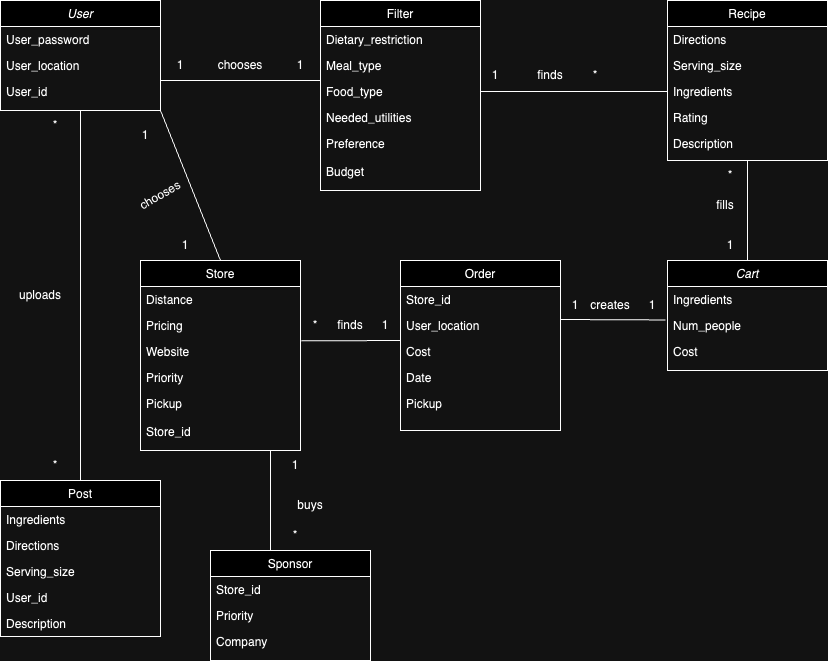

The diagram above was exported from draw.io. Its source (the exported page's mxGraphModel, read from the mxfile embedded in the PNG):
<mxGraphModel dx="954" dy="595" grid="1" gridSize="10" guides="1" tooltips="1" connect="1" arrows="1" fold="1" page="1" pageScale="1" pageWidth="827" pageHeight="1169" math="0" shadow="0">
  <root>
    <mxCell id="WIyWlLk6GJQsqaUBKTNV-0" />
    <mxCell id="WIyWlLk6GJQsqaUBKTNV-1" parent="WIyWlLk6GJQsqaUBKTNV-0" />
    <mxCell id="zkfFHV4jXpPFQw0GAbJ--0" value="User" style="swimlane;fontStyle=2;align=center;verticalAlign=top;childLayout=stackLayout;horizontal=1;startSize=26;horizontalStack=0;resizeParent=1;resizeLast=0;collapsible=1;marginBottom=0;rounded=0;shadow=0;strokeWidth=1;" parent="WIyWlLk6GJQsqaUBKTNV-1" vertex="1">
      <mxGeometry y="120" width="160" height="110" as="geometry">
        <mxRectangle x="230" y="140" width="160" height="26" as="alternateBounds" />
      </mxGeometry>
    </mxCell>
    <mxCell id="zkfFHV4jXpPFQw0GAbJ--2" value="User_password" style="text;align=left;verticalAlign=top;spacingLeft=4;spacingRight=4;overflow=hidden;rotatable=0;points=[[0,0.5],[1,0.5]];portConstraint=eastwest;rounded=0;shadow=0;html=0;" parent="zkfFHV4jXpPFQw0GAbJ--0" vertex="1">
      <mxGeometry y="26" width="160" height="26" as="geometry" />
    </mxCell>
    <mxCell id="zkfFHV4jXpPFQw0GAbJ--3" value="User_location" style="text;align=left;verticalAlign=top;spacingLeft=4;spacingRight=4;overflow=hidden;rotatable=0;points=[[0,0.5],[1,0.5]];portConstraint=eastwest;rounded=0;shadow=0;html=0;" parent="zkfFHV4jXpPFQw0GAbJ--0" vertex="1">
      <mxGeometry y="52" width="160" height="26" as="geometry" />
    </mxCell>
    <mxCell id="zkfFHV4jXpPFQw0GAbJ--1" value="User_id" style="text;align=left;verticalAlign=top;spacingLeft=4;spacingRight=4;overflow=hidden;rotatable=0;points=[[0,0.5],[1,0.5]];portConstraint=eastwest;" parent="zkfFHV4jXpPFQw0GAbJ--0" vertex="1">
      <mxGeometry y="78" width="160" height="26" as="geometry" />
    </mxCell>
    <mxCell id="YBQci52aXPO7qpceEBBC-13" value="Filter" style="swimlane;fontStyle=0;align=center;verticalAlign=top;childLayout=stackLayout;horizontal=1;startSize=26;horizontalStack=0;resizeParent=1;resizeLast=0;collapsible=1;marginBottom=0;rounded=0;shadow=0;strokeWidth=1;" parent="WIyWlLk6GJQsqaUBKTNV-1" vertex="1">
      <mxGeometry x="320" y="120" width="160" height="190" as="geometry">
        <mxRectangle x="550" y="140" width="160" height="26" as="alternateBounds" />
      </mxGeometry>
    </mxCell>
    <mxCell id="YBQci52aXPO7qpceEBBC-14" value="Dietary_restriction" style="text;align=left;verticalAlign=top;spacingLeft=4;spacingRight=4;overflow=hidden;rotatable=0;points=[[0,0.5],[1,0.5]];portConstraint=eastwest;" parent="YBQci52aXPO7qpceEBBC-13" vertex="1">
      <mxGeometry y="26" width="160" height="26" as="geometry" />
    </mxCell>
    <mxCell id="YBQci52aXPO7qpceEBBC-15" value="Meal_type" style="text;align=left;verticalAlign=top;spacingLeft=4;spacingRight=4;overflow=hidden;rotatable=0;points=[[0,0.5],[1,0.5]];portConstraint=eastwest;rounded=0;shadow=0;html=0;" parent="YBQci52aXPO7qpceEBBC-13" vertex="1">
      <mxGeometry y="52" width="160" height="26" as="geometry" />
    </mxCell>
    <mxCell id="YBQci52aXPO7qpceEBBC-16" value="Food_type" style="text;align=left;verticalAlign=top;spacingLeft=4;spacingRight=4;overflow=hidden;rotatable=0;points=[[0,0.5],[1,0.5]];portConstraint=eastwest;rounded=0;shadow=0;html=0;" parent="YBQci52aXPO7qpceEBBC-13" vertex="1">
      <mxGeometry y="78" width="160" height="26" as="geometry" />
    </mxCell>
    <mxCell id="YBQci52aXPO7qpceEBBC-17" value="Needed_utilities" style="text;align=left;verticalAlign=top;spacingLeft=4;spacingRight=4;overflow=hidden;rotatable=0;points=[[0,0.5],[1,0.5]];portConstraint=eastwest;rounded=0;shadow=0;html=0;" parent="YBQci52aXPO7qpceEBBC-13" vertex="1">
      <mxGeometry y="104" width="160" height="26" as="geometry" />
    </mxCell>
    <mxCell id="YBQci52aXPO7qpceEBBC-18" value="Preference&#10;&#10;Budget" style="text;align=left;verticalAlign=top;spacingLeft=4;spacingRight=4;overflow=hidden;rotatable=0;points=[[0,0.5],[1,0.5]];portConstraint=eastwest;rounded=0;shadow=0;html=0;" parent="YBQci52aXPO7qpceEBBC-13" vertex="1">
      <mxGeometry y="130" width="160" height="60" as="geometry" />
    </mxCell>
    <mxCell id="YBQci52aXPO7qpceEBBC-19" value="Order" style="swimlane;fontStyle=0;align=center;verticalAlign=top;childLayout=stackLayout;horizontal=1;startSize=26;horizontalStack=0;resizeParent=1;resizeLast=0;collapsible=1;marginBottom=0;rounded=0;shadow=0;strokeWidth=1;" parent="WIyWlLk6GJQsqaUBKTNV-1" vertex="1">
      <mxGeometry x="400" y="380" width="160" height="170" as="geometry">
        <mxRectangle x="550" y="140" width="160" height="26" as="alternateBounds" />
      </mxGeometry>
    </mxCell>
    <mxCell id="YBQci52aXPO7qpceEBBC-20" value="Store_id" style="text;align=left;verticalAlign=top;spacingLeft=4;spacingRight=4;overflow=hidden;rotatable=0;points=[[0,0.5],[1,0.5]];portConstraint=eastwest;" parent="YBQci52aXPO7qpceEBBC-19" vertex="1">
      <mxGeometry y="26" width="160" height="26" as="geometry" />
    </mxCell>
    <mxCell id="YBQci52aXPO7qpceEBBC-21" value="User_location" style="text;align=left;verticalAlign=top;spacingLeft=4;spacingRight=4;overflow=hidden;rotatable=0;points=[[0,0.5],[1,0.5]];portConstraint=eastwest;rounded=0;shadow=0;html=0;" parent="YBQci52aXPO7qpceEBBC-19" vertex="1">
      <mxGeometry y="52" width="160" height="26" as="geometry" />
    </mxCell>
    <mxCell id="YBQci52aXPO7qpceEBBC-22" value="Cost" style="text;align=left;verticalAlign=top;spacingLeft=4;spacingRight=4;overflow=hidden;rotatable=0;points=[[0,0.5],[1,0.5]];portConstraint=eastwest;rounded=0;shadow=0;html=0;" parent="YBQci52aXPO7qpceEBBC-19" vertex="1">
      <mxGeometry y="78" width="160" height="26" as="geometry" />
    </mxCell>
    <mxCell id="YBQci52aXPO7qpceEBBC-23" value="Date" style="text;align=left;verticalAlign=top;spacingLeft=4;spacingRight=4;overflow=hidden;rotatable=0;points=[[0,0.5],[1,0.5]];portConstraint=eastwest;rounded=0;shadow=0;html=0;" parent="YBQci52aXPO7qpceEBBC-19" vertex="1">
      <mxGeometry y="104" width="160" height="26" as="geometry" />
    </mxCell>
    <mxCell id="YBQci52aXPO7qpceEBBC-24" value="Pickup" style="text;align=left;verticalAlign=top;spacingLeft=4;spacingRight=4;overflow=hidden;rotatable=0;points=[[0,0.5],[1,0.5]];portConstraint=eastwest;rounded=0;shadow=0;html=0;" parent="YBQci52aXPO7qpceEBBC-19" vertex="1">
      <mxGeometry y="130" width="160" height="30" as="geometry" />
    </mxCell>
    <mxCell id="YBQci52aXPO7qpceEBBC-31" value="Post" style="swimlane;fontStyle=0;align=center;verticalAlign=top;childLayout=stackLayout;horizontal=1;startSize=26;horizontalStack=0;resizeParent=1;resizeLast=0;collapsible=1;marginBottom=0;rounded=0;shadow=0;strokeWidth=1;" parent="WIyWlLk6GJQsqaUBKTNV-1" vertex="1">
      <mxGeometry y="600" width="160" height="156" as="geometry">
        <mxRectangle x="550" y="140" width="160" height="26" as="alternateBounds" />
      </mxGeometry>
    </mxCell>
    <mxCell id="YBQci52aXPO7qpceEBBC-32" value="Ingredients" style="text;align=left;verticalAlign=top;spacingLeft=4;spacingRight=4;overflow=hidden;rotatable=0;points=[[0,0.5],[1,0.5]];portConstraint=eastwest;" parent="YBQci52aXPO7qpceEBBC-31" vertex="1">
      <mxGeometry y="26" width="160" height="26" as="geometry" />
    </mxCell>
    <mxCell id="YBQci52aXPO7qpceEBBC-33" value="Directions" style="text;align=left;verticalAlign=top;spacingLeft=4;spacingRight=4;overflow=hidden;rotatable=0;points=[[0,0.5],[1,0.5]];portConstraint=eastwest;rounded=0;shadow=0;html=0;" parent="YBQci52aXPO7qpceEBBC-31" vertex="1">
      <mxGeometry y="52" width="160" height="26" as="geometry" />
    </mxCell>
    <mxCell id="YBQci52aXPO7qpceEBBC-34" value="Serving_size" style="text;align=left;verticalAlign=top;spacingLeft=4;spacingRight=4;overflow=hidden;rotatable=0;points=[[0,0.5],[1,0.5]];portConstraint=eastwest;rounded=0;shadow=0;html=0;" parent="YBQci52aXPO7qpceEBBC-31" vertex="1">
      <mxGeometry y="78" width="160" height="26" as="geometry" />
    </mxCell>
    <mxCell id="YBQci52aXPO7qpceEBBC-35" value="User_id" style="text;align=left;verticalAlign=top;spacingLeft=4;spacingRight=4;overflow=hidden;rotatable=0;points=[[0,0.5],[1,0.5]];portConstraint=eastwest;rounded=0;shadow=0;html=0;" parent="YBQci52aXPO7qpceEBBC-31" vertex="1">
      <mxGeometry y="104" width="160" height="26" as="geometry" />
    </mxCell>
    <mxCell id="nodDA5UMQBi0jPg5TFLG-4" value="Description" style="text;align=left;verticalAlign=top;spacingLeft=4;spacingRight=4;overflow=hidden;rotatable=0;points=[[0,0.5],[1,0.5]];portConstraint=eastwest;rounded=0;shadow=0;html=0;" vertex="1" parent="YBQci52aXPO7qpceEBBC-31">
      <mxGeometry y="130" width="160" height="26" as="geometry" />
    </mxCell>
    <mxCell id="8SW4E27SdKRemRt__Nma-4" value="1" style="text;html=1;strokeColor=none;fillColor=none;align=center;verticalAlign=middle;whiteSpace=wrap;rounded=0;" parent="WIyWlLk6GJQsqaUBKTNV-1" vertex="1">
      <mxGeometry x="150" y="170" width="60" height="30" as="geometry" />
    </mxCell>
    <mxCell id="8SW4E27SdKRemRt__Nma-5" value="chooses" style="text;html=1;strokeColor=none;fillColor=none;align=center;verticalAlign=middle;whiteSpace=wrap;rounded=0;" parent="WIyWlLk6GJQsqaUBKTNV-1" vertex="1">
      <mxGeometry x="210" y="170" width="60" height="30" as="geometry" />
    </mxCell>
    <mxCell id="8SW4E27SdKRemRt__Nma-6" value="1" style="text;html=1;strokeColor=none;fillColor=none;align=center;verticalAlign=middle;whiteSpace=wrap;rounded=0;" parent="WIyWlLk6GJQsqaUBKTNV-1" vertex="1">
      <mxGeometry x="270" y="170" width="60" height="30" as="geometry" />
    </mxCell>
    <mxCell id="zkfFHV4jXpPFQw0GAbJ--17" value="Recipe" style="swimlane;fontStyle=0;align=center;verticalAlign=top;childLayout=stackLayout;horizontal=1;startSize=26;horizontalStack=0;resizeParent=1;resizeLast=0;collapsible=1;marginBottom=0;rounded=0;shadow=0;strokeWidth=1;" parent="WIyWlLk6GJQsqaUBKTNV-1" vertex="1">
      <mxGeometry x="667" y="120" width="160" height="160" as="geometry">
        <mxRectangle x="550" y="140" width="160" height="26" as="alternateBounds" />
      </mxGeometry>
    </mxCell>
    <mxCell id="zkfFHV4jXpPFQw0GAbJ--18" value="Directions" style="text;align=left;verticalAlign=top;spacingLeft=4;spacingRight=4;overflow=hidden;rotatable=0;points=[[0,0.5],[1,0.5]];portConstraint=eastwest;" parent="zkfFHV4jXpPFQw0GAbJ--17" vertex="1">
      <mxGeometry y="26" width="160" height="26" as="geometry" />
    </mxCell>
    <mxCell id="zkfFHV4jXpPFQw0GAbJ--19" value="Serving_size" style="text;align=left;verticalAlign=top;spacingLeft=4;spacingRight=4;overflow=hidden;rotatable=0;points=[[0,0.5],[1,0.5]];portConstraint=eastwest;rounded=0;shadow=0;html=0;" parent="zkfFHV4jXpPFQw0GAbJ--17" vertex="1">
      <mxGeometry y="52" width="160" height="26" as="geometry" />
    </mxCell>
    <mxCell id="zkfFHV4jXpPFQw0GAbJ--20" value="Ingredients" style="text;align=left;verticalAlign=top;spacingLeft=4;spacingRight=4;overflow=hidden;rotatable=0;points=[[0,0.5],[1,0.5]];portConstraint=eastwest;rounded=0;shadow=0;html=0;" parent="zkfFHV4jXpPFQw0GAbJ--17" vertex="1">
      <mxGeometry y="78" width="160" height="26" as="geometry" />
    </mxCell>
    <mxCell id="zkfFHV4jXpPFQw0GAbJ--21" value="Rating" style="text;align=left;verticalAlign=top;spacingLeft=4;spacingRight=4;overflow=hidden;rotatable=0;points=[[0,0.5],[1,0.5]];portConstraint=eastwest;rounded=0;shadow=0;html=0;" parent="zkfFHV4jXpPFQw0GAbJ--17" vertex="1">
      <mxGeometry y="104" width="160" height="26" as="geometry" />
    </mxCell>
    <mxCell id="nodDA5UMQBi0jPg5TFLG-3" value="Description" style="text;align=left;verticalAlign=top;spacingLeft=4;spacingRight=4;overflow=hidden;rotatable=0;points=[[0,0.5],[1,0.5]];portConstraint=eastwest;rounded=0;shadow=0;html=0;" vertex="1" parent="zkfFHV4jXpPFQw0GAbJ--17">
      <mxGeometry y="130" width="160" height="26" as="geometry" />
    </mxCell>
    <mxCell id="8SW4E27SdKRemRt__Nma-9" style="edgeStyle=orthogonalEdgeStyle;rounded=0;orthogonalLoop=1;jettySize=auto;html=1;exitX=1;exitY=0.5;exitDx=0;exitDy=0;entryX=0;entryY=0.5;entryDx=0;entryDy=0;endArrow=none;endFill=0;" parent="WIyWlLk6GJQsqaUBKTNV-1" source="YBQci52aXPO7qpceEBBC-16" target="zkfFHV4jXpPFQw0GAbJ--20" edge="1">
      <mxGeometry relative="1" as="geometry" />
    </mxCell>
    <mxCell id="8SW4E27SdKRemRt__Nma-10" value="1" style="text;html=1;strokeColor=none;fillColor=none;align=center;verticalAlign=middle;whiteSpace=wrap;rounded=0;" parent="WIyWlLk6GJQsqaUBKTNV-1" vertex="1">
      <mxGeometry x="480" y="180" width="30" height="30" as="geometry" />
    </mxCell>
    <mxCell id="8SW4E27SdKRemRt__Nma-14" value="*" style="text;html=1;strokeColor=none;fillColor=none;align=center;verticalAlign=middle;whiteSpace=wrap;rounded=0;" parent="WIyWlLk6GJQsqaUBKTNV-1" vertex="1">
      <mxGeometry x="580" y="180" width="30" height="30" as="geometry" />
    </mxCell>
    <mxCell id="8SW4E27SdKRemRt__Nma-15" value="finds" style="text;html=1;strokeColor=none;fillColor=none;align=center;verticalAlign=middle;whiteSpace=wrap;rounded=0;" parent="WIyWlLk6GJQsqaUBKTNV-1" vertex="1">
      <mxGeometry x="520" y="180" width="60" height="30" as="geometry" />
    </mxCell>
    <mxCell id="8SW4E27SdKRemRt__Nma-20" value="" style="endArrow=none;html=1;rounded=0;exitX=0.5;exitY=0;exitDx=0;exitDy=0;" parent="WIyWlLk6GJQsqaUBKTNV-1" source="YBQci52aXPO7qpceEBBC-9" edge="1">
      <mxGeometry width="50" height="50" relative="1" as="geometry">
        <mxPoint x="650" y="300" as="sourcePoint" />
        <mxPoint x="747" y="280" as="targetPoint" />
      </mxGeometry>
    </mxCell>
    <mxCell id="8SW4E27SdKRemRt__Nma-22" value="*" style="text;html=1;strokeColor=none;fillColor=none;align=center;verticalAlign=middle;whiteSpace=wrap;rounded=0;" parent="WIyWlLk6GJQsqaUBKTNV-1" vertex="1">
      <mxGeometry x="710" y="280" width="40" height="30" as="geometry" />
    </mxCell>
    <mxCell id="8SW4E27SdKRemRt__Nma-23" value="1" style="text;html=1;strokeColor=none;fillColor=none;align=center;verticalAlign=middle;whiteSpace=wrap;rounded=0;" parent="WIyWlLk6GJQsqaUBKTNV-1" vertex="1">
      <mxGeometry x="710" y="350" width="40" height="30" as="geometry" />
    </mxCell>
    <mxCell id="8SW4E27SdKRemRt__Nma-25" value="fills" style="text;html=1;strokeColor=none;fillColor=none;align=center;verticalAlign=middle;whiteSpace=wrap;rounded=0;rotation=0;" parent="WIyWlLk6GJQsqaUBKTNV-1" vertex="1">
      <mxGeometry x="700" y="310" width="50" height="30" as="geometry" />
    </mxCell>
    <mxCell id="8SW4E27SdKRemRt__Nma-27" value="" style="endArrow=none;html=1;rounded=0;entryX=-0.013;entryY=0.286;entryDx=0;entryDy=0;entryPerimeter=0;" parent="WIyWlLk6GJQsqaUBKTNV-1" target="YBQci52aXPO7qpceEBBC-11" edge="1">
      <mxGeometry width="50" height="50" relative="1" as="geometry">
        <mxPoint x="560" y="439" as="sourcePoint" />
        <mxPoint x="610" y="440" as="targetPoint" />
      </mxGeometry>
    </mxCell>
    <mxCell id="8SW4E27SdKRemRt__Nma-28" value="1" style="text;html=1;strokeColor=none;fillColor=none;align=center;verticalAlign=middle;whiteSpace=wrap;rounded=0;" parent="WIyWlLk6GJQsqaUBKTNV-1" vertex="1">
      <mxGeometry x="637" y="410" width="30" height="30" as="geometry" />
    </mxCell>
    <mxCell id="8SW4E27SdKRemRt__Nma-29" value="1" style="text;html=1;strokeColor=none;fillColor=none;align=center;verticalAlign=middle;whiteSpace=wrap;rounded=0;" parent="WIyWlLk6GJQsqaUBKTNV-1" vertex="1">
      <mxGeometry x="560" y="410" width="30" height="30" as="geometry" />
    </mxCell>
    <mxCell id="8SW4E27SdKRemRt__Nma-30" value="" style="endArrow=none;html=1;rounded=0;exitX=0.5;exitY=0;exitDx=0;exitDy=0;" parent="WIyWlLk6GJQsqaUBKTNV-1" source="YBQci52aXPO7qpceEBBC-31" edge="1">
      <mxGeometry width="50" height="50" relative="1" as="geometry">
        <mxPoint x="30" y="280" as="sourcePoint" />
        <mxPoint x="80" y="230" as="targetPoint" />
      </mxGeometry>
    </mxCell>
    <mxCell id="8SW4E27SdKRemRt__Nma-31" value="*" style="text;html=1;strokeColor=none;fillColor=none;align=center;verticalAlign=middle;whiteSpace=wrap;rounded=0;" parent="WIyWlLk6GJQsqaUBKTNV-1" vertex="1">
      <mxGeometry x="40" y="230" width="30" height="30" as="geometry" />
    </mxCell>
    <mxCell id="8SW4E27SdKRemRt__Nma-32" value="" style="endArrow=none;html=1;rounded=0;" parent="WIyWlLk6GJQsqaUBKTNV-1" edge="1">
      <mxGeometry width="50" height="50" relative="1" as="geometry">
        <mxPoint x="160" y="200" as="sourcePoint" />
        <mxPoint x="320" y="200" as="targetPoint" />
      </mxGeometry>
    </mxCell>
    <mxCell id="8SW4E27SdKRemRt__Nma-33" value="*" style="text;html=1;strokeColor=none;fillColor=none;align=center;verticalAlign=middle;whiteSpace=wrap;rounded=0;" parent="WIyWlLk6GJQsqaUBKTNV-1" vertex="1">
      <mxGeometry x="40" y="570" width="30" height="30" as="geometry" />
    </mxCell>
    <mxCell id="8SW4E27SdKRemRt__Nma-34" value="uploads" style="text;html=1;strokeColor=none;fillColor=none;align=center;verticalAlign=middle;whiteSpace=wrap;rounded=0;" parent="WIyWlLk6GJQsqaUBKTNV-1" vertex="1">
      <mxGeometry x="10" y="400" width="60" height="30" as="geometry" />
    </mxCell>
    <mxCell id="YBQci52aXPO7qpceEBBC-25" value="Sponsor" style="swimlane;fontStyle=0;align=center;verticalAlign=top;childLayout=stackLayout;horizontal=1;startSize=26;horizontalStack=0;resizeParent=1;resizeLast=0;collapsible=1;marginBottom=0;rounded=0;shadow=0;strokeWidth=1;" parent="WIyWlLk6GJQsqaUBKTNV-1" vertex="1">
      <mxGeometry x="210" y="670" width="160" height="110" as="geometry">
        <mxRectangle x="550" y="140" width="160" height="26" as="alternateBounds" />
      </mxGeometry>
    </mxCell>
    <mxCell id="YBQci52aXPO7qpceEBBC-26" value="Store_id" style="text;align=left;verticalAlign=top;spacingLeft=4;spacingRight=4;overflow=hidden;rotatable=0;points=[[0,0.5],[1,0.5]];portConstraint=eastwest;" parent="YBQci52aXPO7qpceEBBC-25" vertex="1">
      <mxGeometry y="26" width="160" height="26" as="geometry" />
    </mxCell>
    <mxCell id="YBQci52aXPO7qpceEBBC-27" value="Priority" style="text;align=left;verticalAlign=top;spacingLeft=4;spacingRight=4;overflow=hidden;rotatable=0;points=[[0,0.5],[1,0.5]];portConstraint=eastwest;rounded=0;shadow=0;html=0;" parent="YBQci52aXPO7qpceEBBC-25" vertex="1">
      <mxGeometry y="52" width="160" height="26" as="geometry" />
    </mxCell>
    <mxCell id="YBQci52aXPO7qpceEBBC-28" value="Company" style="text;align=left;verticalAlign=top;spacingLeft=4;spacingRight=4;overflow=hidden;rotatable=0;points=[[0,0.5],[1,0.5]];portConstraint=eastwest;rounded=0;shadow=0;html=0;" parent="YBQci52aXPO7qpceEBBC-25" vertex="1">
      <mxGeometry y="78" width="160" height="26" as="geometry" />
    </mxCell>
    <mxCell id="8SW4E27SdKRemRt__Nma-35" value="" style="endArrow=none;html=1;rounded=0;entryX=1.005;entryY=0.091;entryDx=0;entryDy=0;entryPerimeter=0;" parent="WIyWlLk6GJQsqaUBKTNV-1" target="YBQci52aXPO7qpceEBBC-3" edge="1">
      <mxGeometry width="50" height="50" relative="1" as="geometry">
        <mxPoint x="400" y="460" as="sourcePoint" />
        <mxPoint x="350" y="470" as="targetPoint" />
      </mxGeometry>
    </mxCell>
    <mxCell id="8SW4E27SdKRemRt__Nma-36" value="1" style="text;html=1;strokeColor=none;fillColor=none;align=center;verticalAlign=middle;whiteSpace=wrap;rounded=0;" parent="WIyWlLk6GJQsqaUBKTNV-1" vertex="1">
      <mxGeometry x="370" y="430" width="30" height="30" as="geometry" />
    </mxCell>
    <mxCell id="8SW4E27SdKRemRt__Nma-38" value="*" style="text;html=1;strokeColor=none;fillColor=none;align=center;verticalAlign=middle;whiteSpace=wrap;rounded=0;" parent="WIyWlLk6GJQsqaUBKTNV-1" vertex="1">
      <mxGeometry x="300" y="430" width="30" height="30" as="geometry" />
    </mxCell>
    <mxCell id="8SW4E27SdKRemRt__Nma-39" value="finds" style="text;html=1;strokeColor=none;fillColor=none;align=center;verticalAlign=middle;whiteSpace=wrap;rounded=0;" parent="WIyWlLk6GJQsqaUBKTNV-1" vertex="1">
      <mxGeometry x="320" y="430" width="60" height="30" as="geometry" />
    </mxCell>
    <mxCell id="8SW4E27SdKRemRt__Nma-40" value="creates" style="text;html=1;strokeColor=none;fillColor=none;align=center;verticalAlign=middle;whiteSpace=wrap;rounded=0;" parent="WIyWlLk6GJQsqaUBKTNV-1" vertex="1">
      <mxGeometry x="580" y="410" width="60" height="30" as="geometry" />
    </mxCell>
    <mxCell id="8SW4E27SdKRemRt__Nma-42" value="" style="endArrow=none;html=1;rounded=0;" parent="WIyWlLk6GJQsqaUBKTNV-1" edge="1">
      <mxGeometry width="50" height="50" relative="1" as="geometry">
        <mxPoint x="270" y="570" as="sourcePoint" />
        <mxPoint x="270" y="670" as="targetPoint" />
      </mxGeometry>
    </mxCell>
    <mxCell id="8SW4E27SdKRemRt__Nma-43" value="buys" style="text;html=1;strokeColor=none;fillColor=none;align=center;verticalAlign=middle;whiteSpace=wrap;rounded=0;" parent="WIyWlLk6GJQsqaUBKTNV-1" vertex="1">
      <mxGeometry x="280" y="610" width="60" height="30" as="geometry" />
    </mxCell>
    <mxCell id="8SW4E27SdKRemRt__Nma-44" value="1" style="text;html=1;strokeColor=none;fillColor=none;align=center;verticalAlign=middle;whiteSpace=wrap;rounded=0;" parent="WIyWlLk6GJQsqaUBKTNV-1" vertex="1">
      <mxGeometry x="280" y="570" width="30" height="30" as="geometry" />
    </mxCell>
    <mxCell id="8SW4E27SdKRemRt__Nma-46" value="*" style="text;html=1;strokeColor=none;fillColor=none;align=center;verticalAlign=middle;whiteSpace=wrap;rounded=0;" parent="WIyWlLk6GJQsqaUBKTNV-1" vertex="1">
      <mxGeometry x="280" y="640" width="30" height="30" as="geometry" />
    </mxCell>
    <mxCell id="YBQci52aXPO7qpceEBBC-9" value="Cart" style="swimlane;fontStyle=2;align=center;verticalAlign=top;childLayout=stackLayout;horizontal=1;startSize=26;horizontalStack=0;resizeParent=1;resizeLast=0;collapsible=1;marginBottom=0;rounded=0;shadow=0;strokeWidth=1;" parent="WIyWlLk6GJQsqaUBKTNV-1" vertex="1">
      <mxGeometry x="667" y="380" width="160" height="110" as="geometry">
        <mxRectangle x="230" y="140" width="160" height="26" as="alternateBounds" />
      </mxGeometry>
    </mxCell>
    <mxCell id="YBQci52aXPO7qpceEBBC-10" value="Ingredients" style="text;align=left;verticalAlign=top;spacingLeft=4;spacingRight=4;overflow=hidden;rotatable=0;points=[[0,0.5],[1,0.5]];portConstraint=eastwest;" parent="YBQci52aXPO7qpceEBBC-9" vertex="1">
      <mxGeometry y="26" width="160" height="26" as="geometry" />
    </mxCell>
    <mxCell id="YBQci52aXPO7qpceEBBC-11" value="Num_people" style="text;align=left;verticalAlign=top;spacingLeft=4;spacingRight=4;overflow=hidden;rotatable=0;points=[[0,0.5],[1,0.5]];portConstraint=eastwest;rounded=0;shadow=0;html=0;" parent="YBQci52aXPO7qpceEBBC-9" vertex="1">
      <mxGeometry y="52" width="160" height="26" as="geometry" />
    </mxCell>
    <mxCell id="YBQci52aXPO7qpceEBBC-12" value="Cost" style="text;align=left;verticalAlign=top;spacingLeft=4;spacingRight=4;overflow=hidden;rotatable=0;points=[[0,0.5],[1,0.5]];portConstraint=eastwest;rounded=0;shadow=0;html=0;" parent="YBQci52aXPO7qpceEBBC-9" vertex="1">
      <mxGeometry y="78" width="160" height="26" as="geometry" />
    </mxCell>
    <mxCell id="YBQci52aXPO7qpceEBBC-0" value="Store" style="swimlane;fontStyle=0;align=center;verticalAlign=top;childLayout=stackLayout;horizontal=1;startSize=26;horizontalStack=0;resizeParent=1;resizeLast=0;collapsible=1;marginBottom=0;rounded=0;shadow=0;strokeWidth=1;" parent="WIyWlLk6GJQsqaUBKTNV-1" vertex="1">
      <mxGeometry x="140" y="380" width="160" height="190" as="geometry">
        <mxRectangle x="550" y="140" width="160" height="26" as="alternateBounds" />
      </mxGeometry>
    </mxCell>
    <mxCell id="YBQci52aXPO7qpceEBBC-1" value="Distance" style="text;align=left;verticalAlign=top;spacingLeft=4;spacingRight=4;overflow=hidden;rotatable=0;points=[[0,0.5],[1,0.5]];portConstraint=eastwest;" parent="YBQci52aXPO7qpceEBBC-0" vertex="1">
      <mxGeometry y="26" width="160" height="26" as="geometry" />
    </mxCell>
    <mxCell id="YBQci52aXPO7qpceEBBC-2" value="Pricing" style="text;align=left;verticalAlign=top;spacingLeft=4;spacingRight=4;overflow=hidden;rotatable=0;points=[[0,0.5],[1,0.5]];portConstraint=eastwest;rounded=0;shadow=0;html=0;" parent="YBQci52aXPO7qpceEBBC-0" vertex="1">
      <mxGeometry y="52" width="160" height="26" as="geometry" />
    </mxCell>
    <mxCell id="YBQci52aXPO7qpceEBBC-3" value="Website" style="text;align=left;verticalAlign=top;spacingLeft=4;spacingRight=4;overflow=hidden;rotatable=0;points=[[0,0.5],[1,0.5]];portConstraint=eastwest;rounded=0;shadow=0;html=0;" parent="YBQci52aXPO7qpceEBBC-0" vertex="1">
      <mxGeometry y="78" width="160" height="26" as="geometry" />
    </mxCell>
    <mxCell id="YBQci52aXPO7qpceEBBC-4" value="Priority" style="text;align=left;verticalAlign=top;spacingLeft=4;spacingRight=4;overflow=hidden;rotatable=0;points=[[0,0.5],[1,0.5]];portConstraint=eastwest;rounded=0;shadow=0;html=0;" parent="YBQci52aXPO7qpceEBBC-0" vertex="1">
      <mxGeometry y="104" width="160" height="26" as="geometry" />
    </mxCell>
    <mxCell id="YBQci52aXPO7qpceEBBC-5" value="Pickup&#10;&#10;Store_id" style="text;align=left;verticalAlign=top;spacingLeft=4;spacingRight=4;overflow=hidden;rotatable=0;points=[[0,0.5],[1,0.5]];portConstraint=eastwest;rounded=0;shadow=0;html=0;" parent="YBQci52aXPO7qpceEBBC-0" vertex="1">
      <mxGeometry y="130" width="160" height="60" as="geometry" />
    </mxCell>
    <mxCell id="8SW4E27SdKRemRt__Nma-55" value="" style="endArrow=none;html=1;rounded=0;entryX=1;entryY=1;entryDx=0;entryDy=0;" parent="WIyWlLk6GJQsqaUBKTNV-1" target="zkfFHV4jXpPFQw0GAbJ--0" edge="1">
      <mxGeometry width="50" height="50" relative="1" as="geometry">
        <mxPoint x="220" y="380" as="sourcePoint" />
        <mxPoint x="270" y="330" as="targetPoint" />
      </mxGeometry>
    </mxCell>
    <mxCell id="8SW4E27SdKRemRt__Nma-57" value="1" style="text;html=1;strokeColor=none;fillColor=none;align=center;verticalAlign=middle;whiteSpace=wrap;rounded=0;" parent="WIyWlLk6GJQsqaUBKTNV-1" vertex="1">
      <mxGeometry x="130" y="240" width="30" height="30" as="geometry" />
    </mxCell>
    <mxCell id="8SW4E27SdKRemRt__Nma-59" value="1" style="text;html=1;strokeColor=none;fillColor=none;align=center;verticalAlign=middle;whiteSpace=wrap;rounded=0;" parent="WIyWlLk6GJQsqaUBKTNV-1" vertex="1">
      <mxGeometry x="170" y="350" width="30" height="30" as="geometry" />
    </mxCell>
    <mxCell id="8SW4E27SdKRemRt__Nma-60" value="chooses" style="text;html=1;strokeColor=none;fillColor=none;align=center;verticalAlign=middle;whiteSpace=wrap;rounded=0;rotation=-30;" parent="WIyWlLk6GJQsqaUBKTNV-1" vertex="1">
      <mxGeometry x="130" y="300" width="60" height="30" as="geometry" />
    </mxCell>
  </root>
</mxGraphModel>